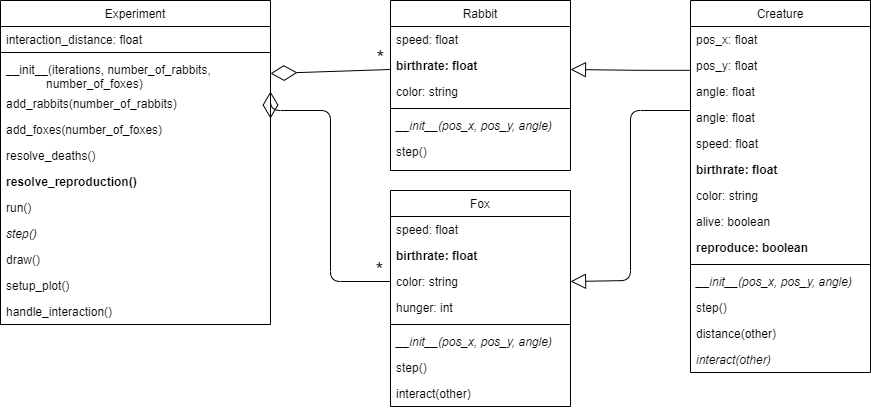

The diagram above was exported from draw.io. Its source (the exported page's mxGraphModel, read from the mxfile embedded in the PNG):
<mxGraphModel dx="1418" dy="828" grid="1" gridSize="10" guides="1" tooltips="1" connect="1" arrows="1" fold="1" page="1" pageScale="1" pageWidth="827" pageHeight="1169" math="0" shadow="0">
  <root>
    <mxCell id="WIyWlLk6GJQsqaUBKTNV-0" />
    <mxCell id="WIyWlLk6GJQsqaUBKTNV-1" parent="WIyWlLk6GJQsqaUBKTNV-0" />
    <mxCell id="zkfFHV4jXpPFQw0GAbJ--0" value="Experiment" style="swimlane;fontStyle=0;align=center;verticalAlign=top;childLayout=stackLayout;horizontal=1;startSize=26;horizontalStack=0;resizeParent=1;resizeLast=0;collapsible=1;marginBottom=0;rounded=0;shadow=0;strokeWidth=1;" parent="WIyWlLk6GJQsqaUBKTNV-1" vertex="1">
      <mxGeometry x="50" y="10" width="270" height="324" as="geometry">
        <mxRectangle x="230" y="140" width="160" height="26" as="alternateBounds" />
      </mxGeometry>
    </mxCell>
    <mxCell id="zkfFHV4jXpPFQw0GAbJ--1" value="interaction_distance: float" style="text;align=left;verticalAlign=top;spacingLeft=4;spacingRight=4;overflow=hidden;rotatable=0;points=[[0,0.5],[1,0.5]];portConstraint=eastwest;" parent="zkfFHV4jXpPFQw0GAbJ--0" vertex="1">
      <mxGeometry y="26" width="270" height="22" as="geometry" />
    </mxCell>
    <mxCell id="zkfFHV4jXpPFQw0GAbJ--4" value="" style="line;html=1;strokeWidth=1;align=left;verticalAlign=middle;spacingTop=-1;spacingLeft=3;spacingRight=3;rotatable=0;labelPosition=right;points=[];portConstraint=eastwest;" parent="zkfFHV4jXpPFQw0GAbJ--0" vertex="1">
      <mxGeometry y="48" width="270" height="8" as="geometry" />
    </mxCell>
    <mxCell id="zkfFHV4jXpPFQw0GAbJ--5" value="__init__(iterations, number_of_rabbits, &#10;            number_of_foxes)" style="text;align=left;verticalAlign=top;spacingLeft=4;spacingRight=4;overflow=hidden;rotatable=0;points=[[0,0.5],[1,0.5]];portConstraint=eastwest;fontStyle=0" parent="zkfFHV4jXpPFQw0GAbJ--0" vertex="1">
      <mxGeometry y="56" width="270" height="34" as="geometry" />
    </mxCell>
    <mxCell id="6k0pFT1f-SALafKPparU-26" value="add_rabbits(number_of_rabbits)" style="text;align=left;verticalAlign=top;spacingLeft=4;spacingRight=4;overflow=hidden;rotatable=0;points=[[0,0.5],[1,0.5]];portConstraint=eastwest;" parent="zkfFHV4jXpPFQw0GAbJ--0" vertex="1">
      <mxGeometry y="90" width="270" height="26" as="geometry" />
    </mxCell>
    <mxCell id="6k0pFT1f-SALafKPparU-27" value="add_foxes(number_of_foxes)" style="text;align=left;verticalAlign=top;spacingLeft=4;spacingRight=4;overflow=hidden;rotatable=0;points=[[0,0.5],[1,0.5]];portConstraint=eastwest;" parent="zkfFHV4jXpPFQw0GAbJ--0" vertex="1">
      <mxGeometry y="116" width="270" height="26" as="geometry" />
    </mxCell>
    <mxCell id="6k0pFT1f-SALafKPparU-28" value="resolve_deaths()" style="text;align=left;verticalAlign=top;spacingLeft=4;spacingRight=4;overflow=hidden;rotatable=0;points=[[0,0.5],[1,0.5]];portConstraint=eastwest;" parent="zkfFHV4jXpPFQw0GAbJ--0" vertex="1">
      <mxGeometry y="142" width="270" height="26" as="geometry" />
    </mxCell>
    <mxCell id="6k0pFT1f-SALafKPparU-29" value="resolve_reproduction()" style="text;align=left;verticalAlign=top;spacingLeft=4;spacingRight=4;overflow=hidden;rotatable=0;points=[[0,0.5],[1,0.5]];portConstraint=eastwest;fontStyle=1" parent="zkfFHV4jXpPFQw0GAbJ--0" vertex="1">
      <mxGeometry y="168" width="270" height="26" as="geometry" />
    </mxCell>
    <mxCell id="6k0pFT1f-SALafKPparU-34" value="run()" style="text;align=left;verticalAlign=top;spacingLeft=4;spacingRight=4;overflow=hidden;rotatable=0;points=[[0,0.5],[1,0.5]];portConstraint=eastwest;" parent="zkfFHV4jXpPFQw0GAbJ--0" vertex="1">
      <mxGeometry y="194" width="270" height="26" as="geometry" />
    </mxCell>
    <mxCell id="6k0pFT1f-SALafKPparU-33" value="step()" style="text;align=left;verticalAlign=top;spacingLeft=4;spacingRight=4;overflow=hidden;rotatable=0;points=[[0,0.5],[1,0.5]];portConstraint=eastwest;fontStyle=2" parent="zkfFHV4jXpPFQw0GAbJ--0" vertex="1">
      <mxGeometry y="220" width="270" height="26" as="geometry" />
    </mxCell>
    <mxCell id="6k0pFT1f-SALafKPparU-31" value="draw()" style="text;align=left;verticalAlign=top;spacingLeft=4;spacingRight=4;overflow=hidden;rotatable=0;points=[[0,0.5],[1,0.5]];portConstraint=eastwest;" parent="zkfFHV4jXpPFQw0GAbJ--0" vertex="1">
      <mxGeometry y="246" width="270" height="26" as="geometry" />
    </mxCell>
    <mxCell id="6k0pFT1f-SALafKPparU-32" value="setup_plot()" style="text;align=left;verticalAlign=top;spacingLeft=4;spacingRight=4;overflow=hidden;rotatable=0;points=[[0,0.5],[1,0.5]];portConstraint=eastwest;" parent="zkfFHV4jXpPFQw0GAbJ--0" vertex="1">
      <mxGeometry y="272" width="270" height="26" as="geometry" />
    </mxCell>
    <mxCell id="6k0pFT1f-SALafKPparU-30" value="handle_interaction()" style="text;align=left;verticalAlign=top;spacingLeft=4;spacingRight=4;overflow=hidden;rotatable=0;points=[[0,0.5],[1,0.5]];portConstraint=eastwest;" parent="zkfFHV4jXpPFQw0GAbJ--0" vertex="1">
      <mxGeometry y="298" width="270" height="26" as="geometry" />
    </mxCell>
    <mxCell id="zkfFHV4jXpPFQw0GAbJ--17" value="Fox" style="swimlane;fontStyle=0;align=center;verticalAlign=top;childLayout=stackLayout;horizontal=1;startSize=26;horizontalStack=0;resizeParent=1;resizeLast=0;collapsible=1;marginBottom=0;rounded=0;shadow=0;strokeWidth=1;" parent="WIyWlLk6GJQsqaUBKTNV-1" vertex="1">
      <mxGeometry x="440" y="200" width="180" height="216" as="geometry">
        <mxRectangle x="350" y="130" width="160" height="26" as="alternateBounds" />
      </mxGeometry>
    </mxCell>
    <mxCell id="zkfFHV4jXpPFQw0GAbJ--18" value="speed: float" style="text;align=left;verticalAlign=top;spacingLeft=4;spacingRight=4;overflow=hidden;rotatable=0;points=[[0,0.5],[1,0.5]];portConstraint=eastwest;" parent="zkfFHV4jXpPFQw0GAbJ--17" vertex="1">
      <mxGeometry y="26" width="180" height="26" as="geometry" />
    </mxCell>
    <mxCell id="zkfFHV4jXpPFQw0GAbJ--19" value="birthrate: float" style="text;align=left;verticalAlign=top;spacingLeft=4;spacingRight=4;overflow=hidden;rotatable=0;points=[[0,0.5],[1,0.5]];portConstraint=eastwest;rounded=0;shadow=0;html=0;fontStyle=1" parent="zkfFHV4jXpPFQw0GAbJ--17" vertex="1">
      <mxGeometry y="52" width="180" height="26" as="geometry" />
    </mxCell>
    <mxCell id="zkfFHV4jXpPFQw0GAbJ--20" value="color: string" style="text;align=left;verticalAlign=top;spacingLeft=4;spacingRight=4;overflow=hidden;rotatable=0;points=[[0,0.5],[1,0.5]];portConstraint=eastwest;rounded=0;shadow=0;html=0;" parent="zkfFHV4jXpPFQw0GAbJ--17" vertex="1">
      <mxGeometry y="78" width="180" height="26" as="geometry" />
    </mxCell>
    <mxCell id="zkfFHV4jXpPFQw0GAbJ--21" value="hunger: int" style="text;align=left;verticalAlign=top;spacingLeft=4;spacingRight=4;overflow=hidden;rotatable=0;points=[[0,0.5],[1,0.5]];portConstraint=eastwest;rounded=0;shadow=0;html=0;" parent="zkfFHV4jXpPFQw0GAbJ--17" vertex="1">
      <mxGeometry y="104" width="180" height="26" as="geometry" />
    </mxCell>
    <mxCell id="zkfFHV4jXpPFQw0GAbJ--23" value="" style="line;html=1;strokeWidth=1;align=left;verticalAlign=middle;spacingTop=-1;spacingLeft=3;spacingRight=3;rotatable=0;labelPosition=right;points=[];portConstraint=eastwest;" parent="zkfFHV4jXpPFQw0GAbJ--17" vertex="1">
      <mxGeometry y="130" width="180" height="8" as="geometry" />
    </mxCell>
    <mxCell id="zkfFHV4jXpPFQw0GAbJ--24" value="__init__(pos_x, pos_y, angle)" style="text;align=left;verticalAlign=top;spacingLeft=4;spacingRight=4;overflow=hidden;rotatable=0;points=[[0,0.5],[1,0.5]];portConstraint=eastwest;fontStyle=2" parent="zkfFHV4jXpPFQw0GAbJ--17" vertex="1">
      <mxGeometry y="138" width="180" height="26" as="geometry" />
    </mxCell>
    <mxCell id="zkfFHV4jXpPFQw0GAbJ--25" value="step()" style="text;align=left;verticalAlign=top;spacingLeft=4;spacingRight=4;overflow=hidden;rotatable=0;points=[[0,0.5],[1,0.5]];portConstraint=eastwest;" parent="zkfFHV4jXpPFQw0GAbJ--17" vertex="1">
      <mxGeometry y="164" width="180" height="26" as="geometry" />
    </mxCell>
    <mxCell id="6k0pFT1f-SALafKPparU-5" value="interact(other)" style="text;align=left;verticalAlign=top;spacingLeft=4;spacingRight=4;overflow=hidden;rotatable=0;points=[[0,0.5],[1,0.5]];portConstraint=eastwest;" parent="zkfFHV4jXpPFQw0GAbJ--17" vertex="1">
      <mxGeometry y="190" width="180" height="26" as="geometry" />
    </mxCell>
    <mxCell id="6k0pFT1f-SALafKPparU-0" value="" style="endArrow=diamondThin;endFill=0;endSize=24;html=1;exitX=0;exitY=0.5;exitDx=0;exitDy=0;entryX=1;entryY=0.077;entryDx=0;entryDy=0;entryPerimeter=0;edgeStyle=orthogonalEdgeStyle;" parent="WIyWlLk6GJQsqaUBKTNV-1" source="zkfFHV4jXpPFQw0GAbJ--20" target="6k0pFT1f-SALafKPparU-27" edge="1">
      <mxGeometry width="160" relative="1" as="geometry">
        <mxPoint x="578" y="227.5" as="sourcePoint" />
        <mxPoint x="294" y="140" as="targetPoint" />
        <Array as="points">
          <mxPoint x="380" y="291" />
          <mxPoint x="380" y="120" />
        </Array>
      </mxGeometry>
    </mxCell>
    <mxCell id="6k0pFT1f-SALafKPparU-3" value="*" style="edgeLabel;html=1;align=center;verticalAlign=middle;resizable=0;points=[];fontSize=20;labelBackgroundColor=none;" parent="6k0pFT1f-SALafKPparU-0" vertex="1" connectable="0">
      <mxGeometry x="-0.62" y="-2" relative="1" as="geometry">
        <mxPoint x="45" y="-11" as="offset" />
      </mxGeometry>
    </mxCell>
    <mxCell id="6k0pFT1f-SALafKPparU-15" value="Rabbit" style="swimlane;fontStyle=0;align=center;verticalAlign=top;childLayout=stackLayout;horizontal=1;startSize=26;horizontalStack=0;resizeParent=1;resizeLast=0;collapsible=1;marginBottom=0;rounded=0;shadow=0;strokeWidth=1;" parent="WIyWlLk6GJQsqaUBKTNV-1" vertex="1">
      <mxGeometry x="440" y="10" width="180" height="170" as="geometry">
        <mxRectangle x="350" y="130" width="160" height="26" as="alternateBounds" />
      </mxGeometry>
    </mxCell>
    <mxCell id="6k0pFT1f-SALafKPparU-16" value="speed: float" style="text;align=left;verticalAlign=top;spacingLeft=4;spacingRight=4;overflow=hidden;rotatable=0;points=[[0,0.5],[1,0.5]];portConstraint=eastwest;" parent="6k0pFT1f-SALafKPparU-15" vertex="1">
      <mxGeometry y="26" width="180" height="26" as="geometry" />
    </mxCell>
    <mxCell id="6k0pFT1f-SALafKPparU-17" value="birthrate: float" style="text;align=left;verticalAlign=top;spacingLeft=4;spacingRight=4;overflow=hidden;rotatable=0;points=[[0,0.5],[1,0.5]];portConstraint=eastwest;rounded=0;shadow=0;html=0;fontStyle=1" parent="6k0pFT1f-SALafKPparU-15" vertex="1">
      <mxGeometry y="52" width="180" height="26" as="geometry" />
    </mxCell>
    <mxCell id="6k0pFT1f-SALafKPparU-18" value="color: string" style="text;align=left;verticalAlign=top;spacingLeft=4;spacingRight=4;overflow=hidden;rotatable=0;points=[[0,0.5],[1,0.5]];portConstraint=eastwest;rounded=0;shadow=0;html=0;" parent="6k0pFT1f-SALafKPparU-15" vertex="1">
      <mxGeometry y="78" width="180" height="26" as="geometry" />
    </mxCell>
    <mxCell id="6k0pFT1f-SALafKPparU-20" value="" style="line;html=1;strokeWidth=1;align=left;verticalAlign=middle;spacingTop=-1;spacingLeft=3;spacingRight=3;rotatable=0;labelPosition=right;points=[];portConstraint=eastwest;" parent="6k0pFT1f-SALafKPparU-15" vertex="1">
      <mxGeometry y="104" width="180" height="8" as="geometry" />
    </mxCell>
    <mxCell id="6k0pFT1f-SALafKPparU-21" value="__init__(pos_x, pos_y, angle)" style="text;align=left;verticalAlign=top;spacingLeft=4;spacingRight=4;overflow=hidden;rotatable=0;points=[[0,0.5],[1,0.5]];portConstraint=eastwest;fontStyle=2" parent="6k0pFT1f-SALafKPparU-15" vertex="1">
      <mxGeometry y="112" width="180" height="26" as="geometry" />
    </mxCell>
    <mxCell id="6k0pFT1f-SALafKPparU-22" value="step()" style="text;align=left;verticalAlign=top;spacingLeft=4;spacingRight=4;overflow=hidden;rotatable=0;points=[[0,0.5],[1,0.5]];portConstraint=eastwest;" parent="6k0pFT1f-SALafKPparU-15" vertex="1">
      <mxGeometry y="138" width="180" height="26" as="geometry" />
    </mxCell>
    <mxCell id="6k0pFT1f-SALafKPparU-24" value="" style="endArrow=diamondThin;endFill=0;endSize=24;html=1;entryX=1;entryY=0.5;entryDx=0;entryDy=0;" parent="WIyWlLk6GJQsqaUBKTNV-1" target="zkfFHV4jXpPFQw0GAbJ--5" edge="1">
      <mxGeometry width="160" relative="1" as="geometry">
        <mxPoint x="440" y="79" as="sourcePoint" />
        <mxPoint x="290" y="257" as="targetPoint" />
      </mxGeometry>
    </mxCell>
    <mxCell id="6k0pFT1f-SALafKPparU-25" value="*" style="edgeLabel;html=1;align=center;verticalAlign=middle;resizable=0;points=[];fontSize=20;labelBackgroundColor=none;" parent="6k0pFT1f-SALafKPparU-24" vertex="1" connectable="0">
      <mxGeometry x="-0.62" y="-2" relative="1" as="geometry">
        <mxPoint x="12.999999999999998" y="-11.000000000000004" as="offset" />
      </mxGeometry>
    </mxCell>
    <mxCell id="6k0pFT1f-SALafKPparU-36" value="Creature" style="swimlane;fontStyle=0;align=center;verticalAlign=top;childLayout=stackLayout;horizontal=1;startSize=26;horizontalStack=0;resizeParent=1;resizeLast=0;collapsible=1;marginBottom=0;rounded=0;shadow=0;strokeWidth=1;" parent="WIyWlLk6GJQsqaUBKTNV-1" vertex="1">
      <mxGeometry x="740" y="10" width="180" height="372" as="geometry">
        <mxRectangle x="350" y="130" width="160" height="26" as="alternateBounds" />
      </mxGeometry>
    </mxCell>
    <mxCell id="6k0pFT1f-SALafKPparU-37" value="pos_x: float" style="text;align=left;verticalAlign=top;spacingLeft=4;spacingRight=4;overflow=hidden;rotatable=0;points=[[0,0.5],[1,0.5]];portConstraint=eastwest;" parent="6k0pFT1f-SALafKPparU-36" vertex="1">
      <mxGeometry y="26" width="180" height="26" as="geometry" />
    </mxCell>
    <mxCell id="6k0pFT1f-SALafKPparU-38" value="pos_y: float" style="text;align=left;verticalAlign=top;spacingLeft=4;spacingRight=4;overflow=hidden;rotatable=0;points=[[0,0.5],[1,0.5]];portConstraint=eastwest;rounded=0;shadow=0;html=0;" parent="6k0pFT1f-SALafKPparU-36" vertex="1">
      <mxGeometry y="52" width="180" height="26" as="geometry" />
    </mxCell>
    <mxCell id="6k0pFT1f-SALafKPparU-53" value="angle: float" style="text;align=left;verticalAlign=top;spacingLeft=4;spacingRight=4;overflow=hidden;rotatable=0;points=[[0,0.5],[1,0.5]];portConstraint=eastwest;rounded=0;shadow=0;html=0;" parent="6k0pFT1f-SALafKPparU-36" vertex="1">
      <mxGeometry y="78" width="180" height="26" as="geometry" />
    </mxCell>
    <mxCell id="6k0pFT1f-SALafKPparU-44" value="angle: float" style="text;align=left;verticalAlign=top;spacingLeft=4;spacingRight=4;overflow=hidden;rotatable=0;points=[[0,0.5],[1,0.5]];portConstraint=eastwest;rounded=0;shadow=0;html=0;" parent="6k0pFT1f-SALafKPparU-36" vertex="1">
      <mxGeometry y="104" width="180" height="26" as="geometry" />
    </mxCell>
    <mxCell id="6k0pFT1f-SALafKPparU-45" value="speed: float" style="text;align=left;verticalAlign=top;spacingLeft=4;spacingRight=4;overflow=hidden;rotatable=0;points=[[0,0.5],[1,0.5]];portConstraint=eastwest;rounded=0;shadow=0;html=0;" parent="6k0pFT1f-SALafKPparU-36" vertex="1">
      <mxGeometry y="130" width="180" height="26" as="geometry" />
    </mxCell>
    <mxCell id="6k0pFT1f-SALafKPparU-46" value="birthrate: float" style="text;align=left;verticalAlign=top;spacingLeft=4;spacingRight=4;overflow=hidden;rotatable=0;points=[[0,0.5],[1,0.5]];portConstraint=eastwest;rounded=0;shadow=0;html=0;fontStyle=1" parent="6k0pFT1f-SALafKPparU-36" vertex="1">
      <mxGeometry y="156" width="180" height="26" as="geometry" />
    </mxCell>
    <mxCell id="6k0pFT1f-SALafKPparU-48" value="color: string" style="text;align=left;verticalAlign=top;spacingLeft=4;spacingRight=4;overflow=hidden;rotatable=0;points=[[0,0.5],[1,0.5]];portConstraint=eastwest;rounded=0;shadow=0;html=0;" parent="6k0pFT1f-SALafKPparU-36" vertex="1">
      <mxGeometry y="182" width="180" height="26" as="geometry" />
    </mxCell>
    <mxCell id="6k0pFT1f-SALafKPparU-47" value="alive: boolean" style="text;align=left;verticalAlign=top;spacingLeft=4;spacingRight=4;overflow=hidden;rotatable=0;points=[[0,0.5],[1,0.5]];portConstraint=eastwest;rounded=0;shadow=0;html=0;" parent="6k0pFT1f-SALafKPparU-36" vertex="1">
      <mxGeometry y="208" width="180" height="26" as="geometry" />
    </mxCell>
    <mxCell id="6k0pFT1f-SALafKPparU-39" value="reproduce: boolean" style="text;align=left;verticalAlign=top;spacingLeft=4;spacingRight=4;overflow=hidden;rotatable=0;points=[[0,0.5],[1,0.5]];portConstraint=eastwest;rounded=0;shadow=0;html=0;fontStyle=1" parent="6k0pFT1f-SALafKPparU-36" vertex="1">
      <mxGeometry y="234" width="180" height="26" as="geometry" />
    </mxCell>
    <mxCell id="6k0pFT1f-SALafKPparU-40" value="" style="line;html=1;strokeWidth=1;align=left;verticalAlign=middle;spacingTop=-1;spacingLeft=3;spacingRight=3;rotatable=0;labelPosition=right;points=[];portConstraint=eastwest;" parent="6k0pFT1f-SALafKPparU-36" vertex="1">
      <mxGeometry y="260" width="180" height="8" as="geometry" />
    </mxCell>
    <mxCell id="6k0pFT1f-SALafKPparU-41" value="__init__(pos_x, pos_y, angle)" style="text;align=left;verticalAlign=top;spacingLeft=4;spacingRight=4;overflow=hidden;rotatable=0;points=[[0,0.5],[1,0.5]];portConstraint=eastwest;fontStyle=2" parent="6k0pFT1f-SALafKPparU-36" vertex="1">
      <mxGeometry y="268" width="180" height="26" as="geometry" />
    </mxCell>
    <mxCell id="6k0pFT1f-SALafKPparU-49" value="step()" style="text;align=left;verticalAlign=top;spacingLeft=4;spacingRight=4;overflow=hidden;rotatable=0;points=[[0,0.5],[1,0.5]];portConstraint=eastwest;" parent="6k0pFT1f-SALafKPparU-36" vertex="1">
      <mxGeometry y="294" width="180" height="26" as="geometry" />
    </mxCell>
    <mxCell id="6k0pFT1f-SALafKPparU-50" value="distance(other)" style="text;align=left;verticalAlign=top;spacingLeft=4;spacingRight=4;overflow=hidden;rotatable=0;points=[[0,0.5],[1,0.5]];portConstraint=eastwest;" parent="6k0pFT1f-SALafKPparU-36" vertex="1">
      <mxGeometry y="320" width="180" height="26" as="geometry" />
    </mxCell>
    <mxCell id="6k0pFT1f-SALafKPparU-42" value="interact(other)" style="text;align=left;verticalAlign=top;spacingLeft=4;spacingRight=4;overflow=hidden;rotatable=0;points=[[0,0.5],[1,0.5]];portConstraint=eastwest;fontStyle=2" parent="6k0pFT1f-SALafKPparU-36" vertex="1">
      <mxGeometry y="346" width="180" height="26" as="geometry" />
    </mxCell>
    <mxCell id="6k0pFT1f-SALafKPparU-51" style="edgeStyle=orthogonalEdgeStyle;rounded=0;orthogonalLoop=1;jettySize=auto;html=1;exitX=0.002;exitY=-0.315;exitDx=0;exitDy=0;fontSize=16;endArrow=block;endFill=0;startSize=6;endSize=13;exitPerimeter=0;" parent="WIyWlLk6GJQsqaUBKTNV-1" source="6k0pFT1f-SALafKPparU-53" edge="1">
      <mxGeometry relative="1" as="geometry">
        <mxPoint x="620" y="79" as="targetPoint" />
        <Array as="points">
          <mxPoint x="685" y="79" />
        </Array>
      </mxGeometry>
    </mxCell>
    <mxCell id="6k0pFT1f-SALafKPparU-52" style="rounded=1;orthogonalLoop=1;jettySize=auto;html=1;fontSize=16;endArrow=block;endFill=0;startSize=6;endSize=13;edgeStyle=orthogonalEdgeStyle;entryX=1;entryY=0.5;entryDx=0;entryDy=0;" parent="WIyWlLk6GJQsqaUBKTNV-1" target="zkfFHV4jXpPFQw0GAbJ--20" edge="1">
      <mxGeometry relative="1" as="geometry">
        <mxPoint x="740" y="120" as="sourcePoint" />
        <mxPoint x="620" y="275" as="targetPoint" />
        <Array as="points">
          <mxPoint x="680" y="120" />
          <mxPoint x="680" y="290" />
        </Array>
      </mxGeometry>
    </mxCell>
  </root>
</mxGraphModel>